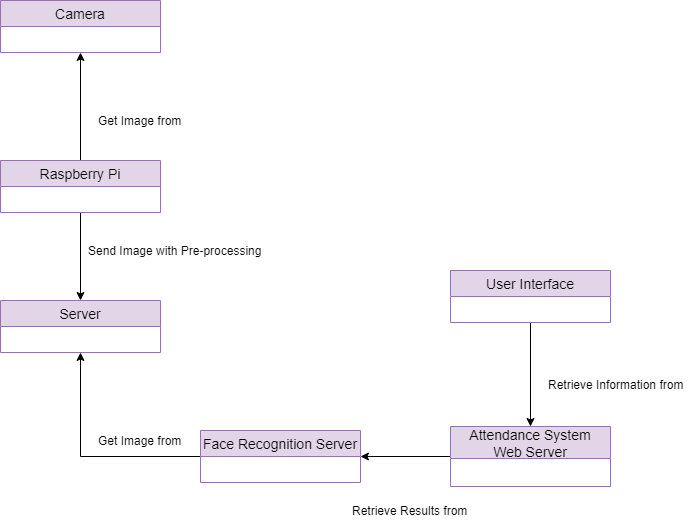

The diagram above was exported from draw.io. Its source (the exported page's mxGraphModel, read from the mxfile embedded in the PNG):
<mxGraphModel dx="1233" dy="639" grid="1" gridSize="10" guides="1" tooltips="1" connect="1" arrows="1" fold="1" page="1" pageScale="1" pageWidth="850" pageHeight="1100" math="0" shadow="0">
  <root>
    <mxCell id="0" />
    <mxCell id="1" parent="0" />
    <mxCell id="exopXNzKxH2suKT_iEbe-2" value="Camera" style="swimlane;fontStyle=0;childLayout=stackLayout;horizontal=1;startSize=26;fillColor=#e1d5e7;horizontalStack=0;resizeParent=1;resizeParentMax=0;resizeLast=0;collapsible=1;marginBottom=0;swimlaneFillColor=#ffffff;align=center;fontSize=14;strokeColor=#9673a6;" vertex="1" parent="1">
      <mxGeometry x="50" y="150" width="160" height="52" as="geometry" />
    </mxCell>
    <mxCell id="exopXNzKxH2suKT_iEbe-7" style="edgeStyle=orthogonalEdgeStyle;rounded=0;orthogonalLoop=1;jettySize=auto;html=1;entryX=0.5;entryY=1;entryDx=0;entryDy=0;" edge="1" parent="1" source="exopXNzKxH2suKT_iEbe-6" target="exopXNzKxH2suKT_iEbe-2">
      <mxGeometry relative="1" as="geometry" />
    </mxCell>
    <mxCell id="exopXNzKxH2suKT_iEbe-11" style="edgeStyle=orthogonalEdgeStyle;rounded=0;orthogonalLoop=1;jettySize=auto;html=1;entryX=0.5;entryY=0;entryDx=0;entryDy=0;" edge="1" parent="1" source="exopXNzKxH2suKT_iEbe-6" target="exopXNzKxH2suKT_iEbe-10">
      <mxGeometry relative="1" as="geometry" />
    </mxCell>
    <mxCell id="exopXNzKxH2suKT_iEbe-6" value="Raspberry Pi" style="swimlane;fontStyle=0;childLayout=stackLayout;horizontal=1;startSize=26;fillColor=#e1d5e7;horizontalStack=0;resizeParent=1;resizeParentMax=0;resizeLast=0;collapsible=1;marginBottom=0;swimlaneFillColor=#ffffff;align=center;fontSize=14;strokeColor=#9673a6;" vertex="1" parent="1">
      <mxGeometry x="50" y="310" width="160" height="52" as="geometry" />
    </mxCell>
    <mxCell id="exopXNzKxH2suKT_iEbe-8" value="Get Image from" style="text;html=1;align=center;verticalAlign=middle;resizable=0;points=[];;autosize=1;" vertex="1" parent="1">
      <mxGeometry x="140" y="260" width="100" height="20" as="geometry" />
    </mxCell>
    <mxCell id="exopXNzKxH2suKT_iEbe-10" value="Server" style="swimlane;fontStyle=0;childLayout=stackLayout;horizontal=1;startSize=26;fillColor=#e1d5e7;horizontalStack=0;resizeParent=1;resizeParentMax=0;resizeLast=0;collapsible=1;marginBottom=0;swimlaneFillColor=#ffffff;align=center;fontSize=14;strokeColor=#9673a6;" vertex="1" parent="1">
      <mxGeometry x="50" y="450" width="160" height="52" as="geometry" />
    </mxCell>
    <mxCell id="exopXNzKxH2suKT_iEbe-16" style="edgeStyle=orthogonalEdgeStyle;rounded=0;orthogonalLoop=1;jettySize=auto;html=1;entryX=0.5;entryY=1;entryDx=0;entryDy=0;" edge="1" parent="1" source="exopXNzKxH2suKT_iEbe-12" target="exopXNzKxH2suKT_iEbe-10">
      <mxGeometry relative="1" as="geometry" />
    </mxCell>
    <mxCell id="exopXNzKxH2suKT_iEbe-12" value="Face Recognition Server" style="swimlane;fontStyle=0;childLayout=stackLayout;horizontal=1;startSize=26;fillColor=#e1d5e7;horizontalStack=0;resizeParent=1;resizeParentMax=0;resizeLast=0;collapsible=1;marginBottom=0;swimlaneFillColor=#ffffff;align=center;fontSize=14;strokeColor=#9673a6;" vertex="1" parent="1">
      <mxGeometry x="250" y="580" width="160" height="52" as="geometry" />
    </mxCell>
    <mxCell id="exopXNzKxH2suKT_iEbe-19" style="edgeStyle=orthogonalEdgeStyle;rounded=0;orthogonalLoop=1;jettySize=auto;html=1;entryX=1;entryY=0.5;entryDx=0;entryDy=0;" edge="1" parent="1" source="exopXNzKxH2suKT_iEbe-13" target="exopXNzKxH2suKT_iEbe-12">
      <mxGeometry relative="1" as="geometry" />
    </mxCell>
    <mxCell id="exopXNzKxH2suKT_iEbe-13" value="Attendance System&#10;Web Server" style="swimlane;fontStyle=0;childLayout=stackLayout;horizontal=1;startSize=32;fillColor=#e1d5e7;horizontalStack=0;resizeParent=1;resizeParentMax=0;resizeLast=0;collapsible=1;marginBottom=0;swimlaneFillColor=#ffffff;align=center;fontSize=14;strokeColor=#9673a6;" vertex="1" parent="1">
      <mxGeometry x="500" y="576" width="160" height="60" as="geometry" />
    </mxCell>
    <mxCell id="exopXNzKxH2suKT_iEbe-21" style="edgeStyle=orthogonalEdgeStyle;rounded=0;orthogonalLoop=1;jettySize=auto;html=1;entryX=0.5;entryY=0;entryDx=0;entryDy=0;" edge="1" parent="1" source="exopXNzKxH2suKT_iEbe-14" target="exopXNzKxH2suKT_iEbe-13">
      <mxGeometry relative="1" as="geometry" />
    </mxCell>
    <mxCell id="exopXNzKxH2suKT_iEbe-14" value="User Interface" style="swimlane;fontStyle=0;childLayout=stackLayout;horizontal=1;startSize=26;fillColor=#e1d5e7;horizontalStack=0;resizeParent=1;resizeParentMax=0;resizeLast=0;collapsible=1;marginBottom=0;swimlaneFillColor=#ffffff;align=center;fontSize=14;strokeColor=#9673a6;" vertex="1" parent="1">
      <mxGeometry x="500" y="420" width="160" height="52" as="geometry" />
    </mxCell>
    <mxCell id="exopXNzKxH2suKT_iEbe-15" value="Send Image with Pre-processing" style="text;html=1;align=center;verticalAlign=middle;resizable=0;points=[];;autosize=1;" vertex="1" parent="1">
      <mxGeometry x="130" y="390" width="190" height="20" as="geometry" />
    </mxCell>
    <mxCell id="exopXNzKxH2suKT_iEbe-17" value="Get Image from" style="text;html=1;align=center;verticalAlign=middle;resizable=0;points=[];;autosize=1;" vertex="1" parent="1">
      <mxGeometry x="140" y="580" width="100" height="20" as="geometry" />
    </mxCell>
    <mxCell id="exopXNzKxH2suKT_iEbe-20" value="Retrieve Results from" style="text;html=1;align=center;verticalAlign=middle;resizable=0;points=[];;autosize=1;" vertex="1" parent="1">
      <mxGeometry x="394" y="650" width="130" height="20" as="geometry" />
    </mxCell>
    <mxCell id="exopXNzKxH2suKT_iEbe-22" value="Retrieve Information from" style="text;html=1;align=center;verticalAlign=middle;resizable=0;points=[];;autosize=1;" vertex="1" parent="1">
      <mxGeometry x="590" y="524" width="150" height="20" as="geometry" />
    </mxCell>
  </root>
</mxGraphModel>